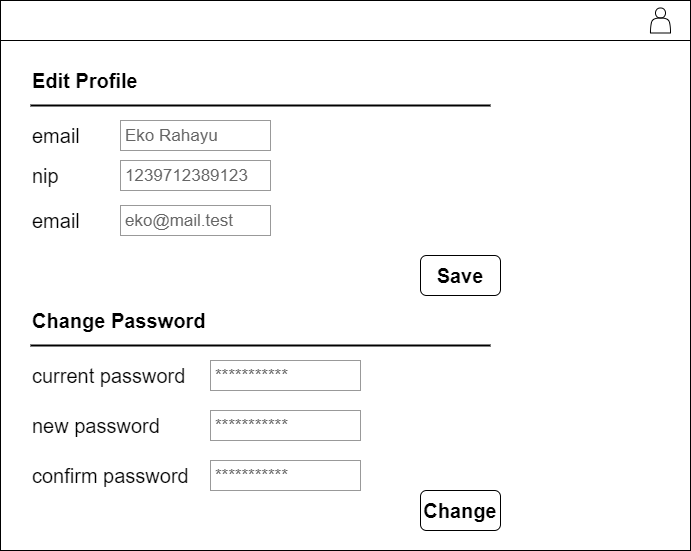

The diagram above was exported from draw.io. Its source (the exported page's mxGraphModel, read from the mxfile embedded in the PNG):
<mxGraphModel dx="704" dy="470" grid="1" gridSize="10" guides="1" tooltips="1" connect="1" arrows="1" fold="1" page="1" pageScale="1" pageWidth="850" pageHeight="1100" math="0" shadow="0">
  <root>
    <mxCell id="0" />
    <mxCell id="1" parent="0" />
    <mxCell id="2" value="" style="rounded=0;whiteSpace=wrap;html=1;" vertex="1" parent="1">
      <mxGeometry x="50" y="30" width="690" height="550" as="geometry" />
    </mxCell>
    <mxCell id="3" value="" style="rounded=0;whiteSpace=wrap;html=1;" vertex="1" parent="1">
      <mxGeometry x="50" y="30" width="690" height="40" as="geometry" />
    </mxCell>
    <mxCell id="4" value="" style="shape=actor;whiteSpace=wrap;html=1;" vertex="1" parent="1">
      <mxGeometry x="700" y="37.5" width="20" height="25" as="geometry" />
    </mxCell>
    <mxCell id="5" value="&lt;font size=&quot;1&quot;&gt;&lt;b style=&quot;font-size: 20px&quot;&gt;Edit Profile&lt;/b&gt;&lt;/font&gt;" style="text;html=1;strokeColor=none;fillColor=none;align=left;verticalAlign=middle;whiteSpace=wrap;rounded=0;" vertex="1" parent="1">
      <mxGeometry x="80" y="100" width="250" height="20" as="geometry" />
    </mxCell>
    <mxCell id="6" value="" style="line;strokeWidth=2;html=1;" vertex="1" parent="1">
      <mxGeometry x="80" y="130" width="460" height="10" as="geometry" />
    </mxCell>
    <mxCell id="10" value="" style="group" vertex="1" connectable="0" parent="1">
      <mxGeometry x="80" y="150" width="240" height="30" as="geometry" />
    </mxCell>
    <mxCell id="8" value="&lt;font style=&quot;font-size: 20px&quot;&gt;email&lt;/font&gt;" style="text;html=1;strokeColor=none;fillColor=none;align=left;verticalAlign=middle;whiteSpace=wrap;rounded=0;" vertex="1" parent="10">
      <mxGeometry y="5" width="80" height="20" as="geometry" />
    </mxCell>
    <mxCell id="9" value="Eko Rahayu" style="strokeWidth=1;shadow=0;dashed=0;align=center;html=1;shape=mxgraph.mockup.forms.pwField;strokeColor=#999999;mainText=;align=left;fontColor=#666666;fontSize=17;spacingLeft=3;" vertex="1" parent="10">
      <mxGeometry x="90" width="150" height="30" as="geometry" />
    </mxCell>
    <mxCell id="11" value="" style="group" vertex="1" connectable="0" parent="1">
      <mxGeometry x="80" y="190" width="240" height="30" as="geometry" />
    </mxCell>
    <mxCell id="12" value="&lt;font style=&quot;font-size: 20px&quot;&gt;nip&lt;/font&gt;" style="text;html=1;strokeColor=none;fillColor=none;align=left;verticalAlign=middle;whiteSpace=wrap;rounded=0;" vertex="1" parent="11">
      <mxGeometry y="5" width="80" height="20" as="geometry" />
    </mxCell>
    <mxCell id="13" value="1239712389123" style="strokeWidth=1;shadow=0;dashed=0;align=center;html=1;shape=mxgraph.mockup.forms.pwField;strokeColor=#999999;mainText=;align=left;fontColor=#666666;fontSize=17;spacingLeft=3;" vertex="1" parent="11">
      <mxGeometry x="90" width="150" height="30" as="geometry" />
    </mxCell>
    <mxCell id="14" value="" style="group" vertex="1" connectable="0" parent="1">
      <mxGeometry x="80" y="235" width="240" height="30" as="geometry" />
    </mxCell>
    <mxCell id="15" value="&lt;font style=&quot;font-size: 20px&quot;&gt;email&lt;/font&gt;" style="text;html=1;strokeColor=none;fillColor=none;align=left;verticalAlign=middle;whiteSpace=wrap;rounded=0;" vertex="1" parent="14">
      <mxGeometry y="5" width="80" height="20" as="geometry" />
    </mxCell>
    <mxCell id="16" value="eko@mail.test" style="strokeWidth=1;shadow=0;dashed=0;align=center;html=1;shape=mxgraph.mockup.forms.pwField;strokeColor=#999999;mainText=;align=left;fontColor=#666666;fontSize=17;spacingLeft=3;" vertex="1" parent="14">
      <mxGeometry x="90" width="150" height="30" as="geometry" />
    </mxCell>
    <mxCell id="22" value="" style="group" vertex="1" connectable="0" parent="1">
      <mxGeometry x="80" y="390" width="330" height="30" as="geometry" />
    </mxCell>
    <mxCell id="21" value="***********" style="strokeWidth=1;shadow=0;dashed=0;align=center;html=1;shape=mxgraph.mockup.forms.pwField;strokeColor=#999999;mainText=;align=left;fontColor=#666666;fontSize=17;spacingLeft=3;" vertex="1" parent="22">
      <mxGeometry x="180" width="150" height="30" as="geometry" />
    </mxCell>
    <mxCell id="20" value="&lt;font style=&quot;font-size: 20px&quot;&gt;current password&lt;/font&gt;" style="text;html=1;strokeColor=none;fillColor=none;align=left;verticalAlign=middle;whiteSpace=wrap;rounded=0;" vertex="1" parent="22">
      <mxGeometry y="5" width="160" height="20" as="geometry" />
    </mxCell>
    <mxCell id="24" value="" style="group" vertex="1" connectable="0" parent="1">
      <mxGeometry x="80" y="440" width="330" height="30" as="geometry" />
    </mxCell>
    <mxCell id="25" value="***********" style="strokeWidth=1;shadow=0;dashed=0;align=center;html=1;shape=mxgraph.mockup.forms.pwField;strokeColor=#999999;mainText=;align=left;fontColor=#666666;fontSize=17;spacingLeft=3;" vertex="1" parent="24">
      <mxGeometry x="180" width="150" height="30" as="geometry" />
    </mxCell>
    <mxCell id="26" value="&lt;font style=&quot;font-size: 20px&quot;&gt;new password&lt;/font&gt;" style="text;html=1;strokeColor=none;fillColor=none;align=left;verticalAlign=middle;whiteSpace=wrap;rounded=0;" vertex="1" parent="24">
      <mxGeometry y="5" width="160" height="20" as="geometry" />
    </mxCell>
    <mxCell id="27" value="" style="group" vertex="1" connectable="0" parent="1">
      <mxGeometry x="80" y="490" width="330" height="30" as="geometry" />
    </mxCell>
    <mxCell id="28" value="***********" style="strokeWidth=1;shadow=0;dashed=0;align=center;html=1;shape=mxgraph.mockup.forms.pwField;strokeColor=#999999;mainText=;align=left;fontColor=#666666;fontSize=17;spacingLeft=3;" vertex="1" parent="27">
      <mxGeometry x="180" width="150" height="30" as="geometry" />
    </mxCell>
    <mxCell id="29" value="&lt;font style=&quot;font-size: 20px&quot;&gt;confirm password&lt;/font&gt;" style="text;html=1;strokeColor=none;fillColor=none;align=left;verticalAlign=middle;whiteSpace=wrap;rounded=0;" vertex="1" parent="27">
      <mxGeometry y="5" width="160" height="20" as="geometry" />
    </mxCell>
    <mxCell id="30" value="" style="group" vertex="1" connectable="0" parent="1">
      <mxGeometry x="80" y="340" width="460" height="40" as="geometry" />
    </mxCell>
    <mxCell id="17" value="&lt;font size=&quot;1&quot;&gt;&lt;b style=&quot;font-size: 20px&quot;&gt;Change Password&lt;/b&gt;&lt;/font&gt;" style="text;html=1;strokeColor=none;fillColor=none;align=left;verticalAlign=middle;whiteSpace=wrap;rounded=0;" vertex="1" parent="30">
      <mxGeometry width="250" height="20" as="geometry" />
    </mxCell>
    <mxCell id="18" value="" style="line;strokeWidth=2;html=1;" vertex="1" parent="30">
      <mxGeometry y="30" width="460" height="10" as="geometry" />
    </mxCell>
    <mxCell id="31" value="&lt;font style=&quot;font-size: 20px&quot;&gt;&lt;b&gt;Save&lt;/b&gt;&lt;/font&gt;" style="rounded=1;whiteSpace=wrap;html=1;" vertex="1" parent="1">
      <mxGeometry x="470" y="285" width="80" height="40" as="geometry" />
    </mxCell>
    <mxCell id="32" value="&lt;font style=&quot;font-size: 20px&quot;&gt;&lt;b&gt;Change&lt;/b&gt;&lt;/font&gt;" style="rounded=1;whiteSpace=wrap;html=1;" vertex="1" parent="1">
      <mxGeometry x="470" y="520" width="80" height="40" as="geometry" />
    </mxCell>
  </root>
</mxGraphModel>